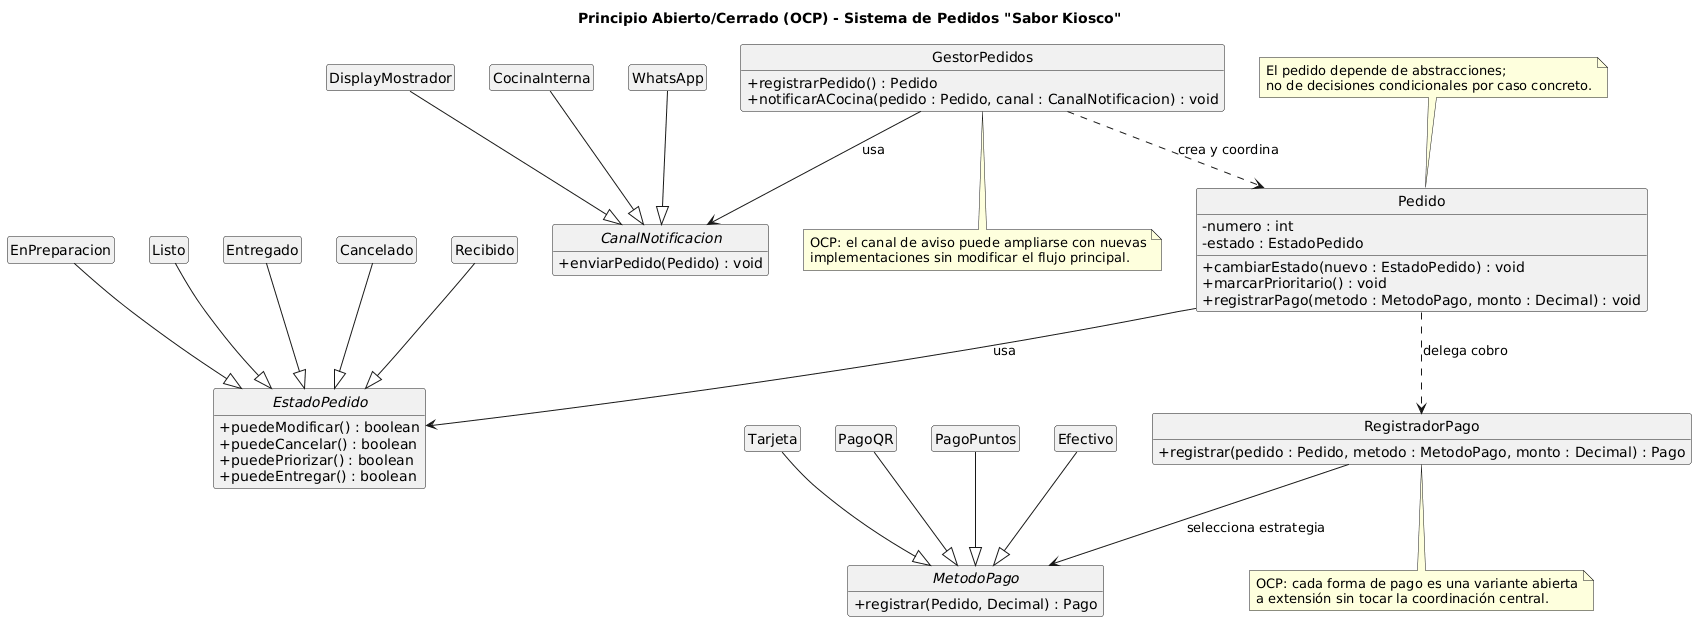

The diagram above was rendered by PlantUML. Its source (embedded in the PNG):
@startuml
skinparam shadowing false
skinparam classAttributeIconSize 0
hide empty members
hide circle

title Principio Abierto/Cerrado (OCP) - Sistema de Pedidos "Sabor Kiosco"

abstract class EstadoPedido {
  + puedeModificar() : boolean
  + puedeCancelar() : boolean
  + puedePriorizar() : boolean
  + puedeEntregar() : boolean
}

class Recibido
class EnPreparacion
class Listo
class Entregado
class Cancelado

abstract class MetodoPago {
  + registrar(Pedido, Decimal) : Pago
}

class Efectivo
class Tarjeta
class PagoQR
class PagoPuntos

abstract class CanalNotificacion {
  + enviarPedido(Pedido) : void
}

class CocinaInterna
class WhatsApp
class DisplayMostrador

class Pedido {
  - numero : int
  - estado : EstadoPedido
  + cambiarEstado(nuevo : EstadoPedido) : void
  + marcarPrioritario() : void
  + registrarPago(metodo : MetodoPago, monto : Decimal) : void
}

class RegistradorPago {
  + registrar(pedido : Pedido, metodo : MetodoPago, monto : Decimal) : Pago
}

class GestorPedidos {
  + registrarPedido() : Pedido
  + notificarACocina(pedido : Pedido, canal : CanalNotificacion) : void
}

Recibido --|> EstadoPedido
EnPreparacion --|> EstadoPedido
Listo --|> EstadoPedido
Entregado --|> EstadoPedido
Cancelado --|> EstadoPedido

Efectivo --|> MetodoPago
Tarjeta --|> MetodoPago
PagoQR --|> MetodoPago
PagoPuntos --|> MetodoPago

CocinaInterna --|> CanalNotificacion
WhatsApp --|> CanalNotificacion
DisplayMostrador --|> CanalNotificacion

Pedido --> EstadoPedido : usa
Pedido ..> RegistradorPago : delega cobro
RegistradorPago --> MetodoPago : selecciona estrategia
GestorPedidos --> CanalNotificacion : usa
GestorPedidos ..> Pedido : crea y coordina

note top of Pedido
  El pedido depende de abstracciones;
  no de decisiones condicionales por caso concreto.
end note

note bottom of RegistradorPago
  OCP: cada forma de pago es una variante abierta
  a extensión sin tocar la coordinación central.
end note

note bottom of GestorPedidos
  OCP: el canal de aviso puede ampliarse con nuevas
  implementaciones sin modificar el flujo principal.
end note
@enduml